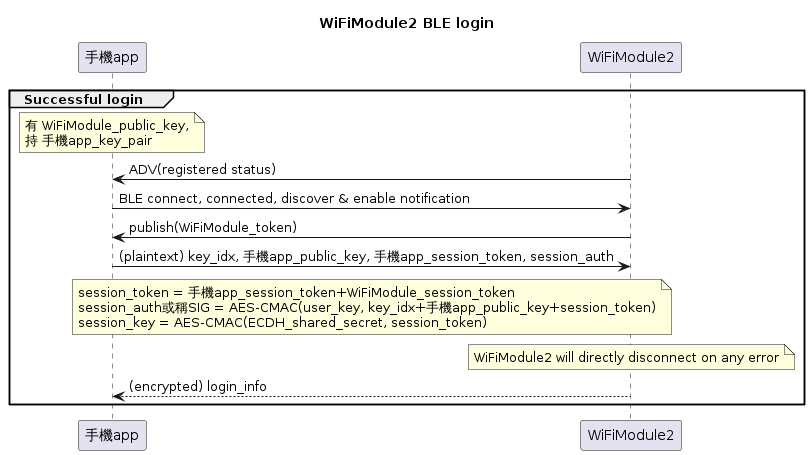

The diagram above was rendered by PlantUML. Its source (embedded in the PNG):
@startuml

title WiFiModule2 BLE login

/'
participant Server
'/
participant 手機app
participant WiFiModule2

group Successful login

note over 手機app: 有 WiFiModule_public_key,\n持 手機app_key_pair

WiFiModule2 -> 手機app: ADV(registered status)
手機app -> WiFiModule2: BLE connect, connected, discover & enable notification
WiFiModule2 -> 手機app: publish(WiFiModule_token)
手機app -> WiFiModule2: (plaintext) key_idx, 手機app_public_key, 手機app_session_token, session_auth

note over WiFiModule2, 手機app: session_token = 手機app_session_token+WiFiModule_session_token\nsession_auth或稱SIG = AES-CMAC(user_key, key_idx+手機app_public_key+session_token)\nsession_key = AES-CMAC(ECDH_shared_secret, session_token)

note over WiFiModule2: WiFiModule2 will directly disconnect on any error
WiFiModule2 --> 手機app: (encrypted) login_info
end

@enduml